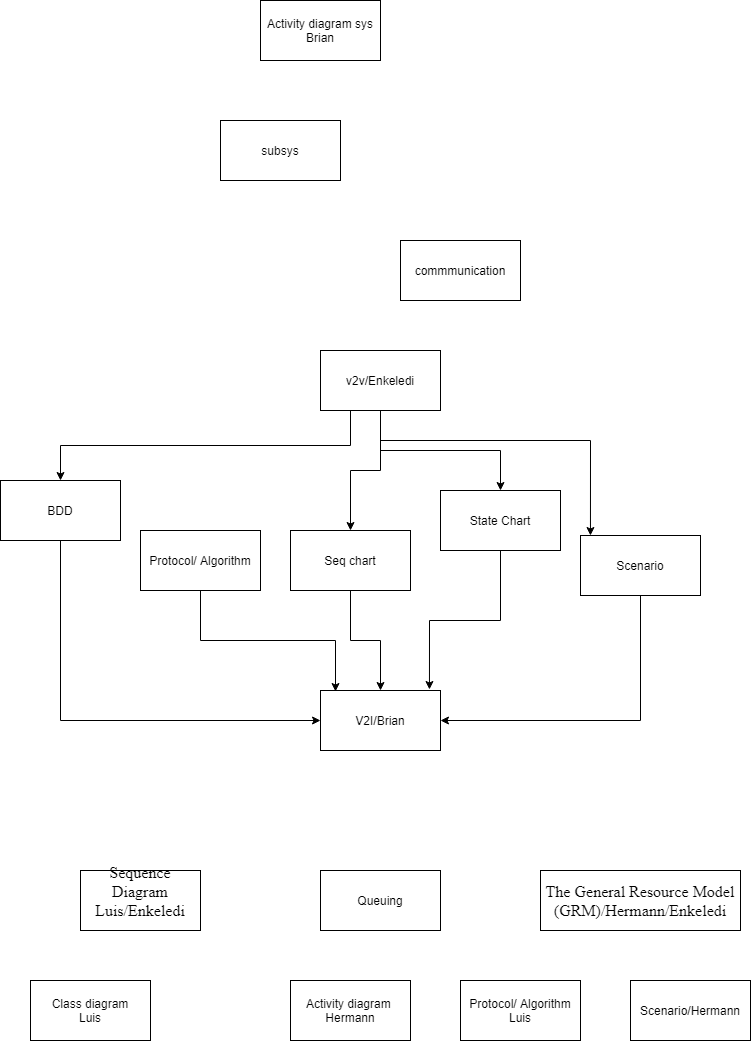

The diagram above was exported from draw.io. Its source (the exported page's mxGraphModel, read from the mxfile embedded in the PNG):
<mxGraphModel dx="1108" dy="527" grid="1" gridSize="10" guides="1" tooltips="1" connect="1" arrows="1" fold="1" page="1" pageScale="1" pageWidth="827" pageHeight="1169" math="0" shadow="0">
  <root>
    <mxCell id="0" />
    <mxCell id="1" parent="0" />
    <mxCell id="RvmSbQ2UhRwbbDVo6oDG-1" value="subsys" style="rounded=0;whiteSpace=wrap;html=1;" vertex="1" parent="1">
      <mxGeometry x="280" y="170" width="120" height="60" as="geometry" />
    </mxCell>
    <mxCell id="RvmSbQ2UhRwbbDVo6oDG-2" value="commmunication" style="rounded=0;whiteSpace=wrap;html=1;" vertex="1" parent="1">
      <mxGeometry x="460" y="290" width="120" height="60" as="geometry" />
    </mxCell>
    <mxCell id="RvmSbQ2UhRwbbDVo6oDG-7" style="edgeStyle=orthogonalEdgeStyle;rounded=0;orthogonalLoop=1;jettySize=auto;html=1;exitX=0.25;exitY=1;exitDx=0;exitDy=0;entryX=0.5;entryY=0;entryDx=0;entryDy=0;" edge="1" parent="1" source="RvmSbQ2UhRwbbDVo6oDG-3" target="RvmSbQ2UhRwbbDVo6oDG-5">
      <mxGeometry relative="1" as="geometry" />
    </mxCell>
    <mxCell id="RvmSbQ2UhRwbbDVo6oDG-8" style="edgeStyle=orthogonalEdgeStyle;rounded=0;orthogonalLoop=1;jettySize=auto;html=1;" edge="1" parent="1" source="RvmSbQ2UhRwbbDVo6oDG-3" target="RvmSbQ2UhRwbbDVo6oDG-9">
      <mxGeometry relative="1" as="geometry">
        <mxPoint x="550" y="500" as="targetPoint" />
      </mxGeometry>
    </mxCell>
    <mxCell id="RvmSbQ2UhRwbbDVo6oDG-11" style="edgeStyle=orthogonalEdgeStyle;rounded=0;orthogonalLoop=1;jettySize=auto;html=1;" edge="1" parent="1" source="RvmSbQ2UhRwbbDVo6oDG-3" target="RvmSbQ2UhRwbbDVo6oDG-10">
      <mxGeometry relative="1" as="geometry" />
    </mxCell>
    <mxCell id="RvmSbQ2UhRwbbDVo6oDG-14" style="edgeStyle=orthogonalEdgeStyle;rounded=0;orthogonalLoop=1;jettySize=auto;html=1;entryX=0.083;entryY=0;entryDx=0;entryDy=0;entryPerimeter=0;" edge="1" parent="1" source="RvmSbQ2UhRwbbDVo6oDG-3" target="RvmSbQ2UhRwbbDVo6oDG-13">
      <mxGeometry relative="1" as="geometry">
        <Array as="points">
          <mxPoint x="440" y="490" />
          <mxPoint x="650" y="490" />
        </Array>
      </mxGeometry>
    </mxCell>
    <mxCell id="RvmSbQ2UhRwbbDVo6oDG-3" value="v2v/Enkeledi" style="rounded=0;whiteSpace=wrap;html=1;" vertex="1" parent="1">
      <mxGeometry x="380" y="400" width="120" height="60" as="geometry" />
    </mxCell>
    <mxCell id="RvmSbQ2UhRwbbDVo6oDG-4" value="V2I/Brian" style="rounded=0;whiteSpace=wrap;html=1;" vertex="1" parent="1">
      <mxGeometry x="380" y="740" width="120" height="60" as="geometry" />
    </mxCell>
    <mxCell id="RvmSbQ2UhRwbbDVo6oDG-16" style="edgeStyle=orthogonalEdgeStyle;rounded=0;orthogonalLoop=1;jettySize=auto;html=1;exitX=0.5;exitY=1;exitDx=0;exitDy=0;entryX=0;entryY=0.5;entryDx=0;entryDy=0;" edge="1" parent="1" source="RvmSbQ2UhRwbbDVo6oDG-5" target="RvmSbQ2UhRwbbDVo6oDG-4">
      <mxGeometry relative="1" as="geometry" />
    </mxCell>
    <mxCell id="RvmSbQ2UhRwbbDVo6oDG-5" value="BDD" style="rounded=0;whiteSpace=wrap;html=1;" vertex="1" parent="1">
      <mxGeometry x="60" y="530" width="120" height="60" as="geometry" />
    </mxCell>
    <mxCell id="RvmSbQ2UhRwbbDVo6oDG-19" style="edgeStyle=orthogonalEdgeStyle;rounded=0;orthogonalLoop=1;jettySize=auto;html=1;exitX=0.5;exitY=1;exitDx=0;exitDy=0;entryX=0.908;entryY=-0.017;entryDx=0;entryDy=0;entryPerimeter=0;" edge="1" parent="1" source="RvmSbQ2UhRwbbDVo6oDG-9" target="RvmSbQ2UhRwbbDVo6oDG-4">
      <mxGeometry relative="1" as="geometry" />
    </mxCell>
    <mxCell id="RvmSbQ2UhRwbbDVo6oDG-9" value="State Chart" style="rounded=0;whiteSpace=wrap;html=1;" vertex="1" parent="1">
      <mxGeometry x="500" y="540" width="120" height="60" as="geometry" />
    </mxCell>
    <mxCell id="RvmSbQ2UhRwbbDVo6oDG-18" style="edgeStyle=orthogonalEdgeStyle;rounded=0;orthogonalLoop=1;jettySize=auto;html=1;exitX=0.5;exitY=1;exitDx=0;exitDy=0;entryX=0.5;entryY=0;entryDx=0;entryDy=0;" edge="1" parent="1" source="RvmSbQ2UhRwbbDVo6oDG-10" target="RvmSbQ2UhRwbbDVo6oDG-4">
      <mxGeometry relative="1" as="geometry" />
    </mxCell>
    <mxCell id="RvmSbQ2UhRwbbDVo6oDG-10" value="Seq chart" style="rounded=0;whiteSpace=wrap;html=1;" vertex="1" parent="1">
      <mxGeometry x="350" y="580" width="120" height="60" as="geometry" />
    </mxCell>
    <mxCell id="RvmSbQ2UhRwbbDVo6oDG-17" style="edgeStyle=orthogonalEdgeStyle;rounded=0;orthogonalLoop=1;jettySize=auto;html=1;exitX=0.5;exitY=1;exitDx=0;exitDy=0;entryX=0.125;entryY=0.017;entryDx=0;entryDy=0;entryPerimeter=0;" edge="1" parent="1" source="RvmSbQ2UhRwbbDVo6oDG-12" target="RvmSbQ2UhRwbbDVo6oDG-4">
      <mxGeometry relative="1" as="geometry" />
    </mxCell>
    <mxCell id="RvmSbQ2UhRwbbDVo6oDG-12" value="Protocol/ Algorithm" style="rounded=0;whiteSpace=wrap;html=1;" vertex="1" parent="1">
      <mxGeometry x="200" y="580" width="120" height="60" as="geometry" />
    </mxCell>
    <mxCell id="RvmSbQ2UhRwbbDVo6oDG-20" style="edgeStyle=orthogonalEdgeStyle;rounded=0;orthogonalLoop=1;jettySize=auto;html=1;exitX=0.5;exitY=1;exitDx=0;exitDy=0;entryX=1;entryY=0.5;entryDx=0;entryDy=0;" edge="1" parent="1" source="RvmSbQ2UhRwbbDVo6oDG-13" target="RvmSbQ2UhRwbbDVo6oDG-4">
      <mxGeometry relative="1" as="geometry" />
    </mxCell>
    <mxCell id="RvmSbQ2UhRwbbDVo6oDG-13" value="Scenario" style="rounded=0;whiteSpace=wrap;html=1;" vertex="1" parent="1">
      <mxGeometry x="640" y="585" width="120" height="60" as="geometry" />
    </mxCell>
    <mxCell id="RvmSbQ2UhRwbbDVo6oDG-15" value="Activity diagram sys&lt;br&gt;Brian" style="rounded=0;whiteSpace=wrap;html=1;" vertex="1" parent="1">
      <mxGeometry x="320" y="50" width="120" height="60" as="geometry" />
    </mxCell>
    <mxCell id="RvmSbQ2UhRwbbDVo6oDG-21" value="Queuing" style="rounded=0;whiteSpace=wrap;html=1;" vertex="1" parent="1">
      <mxGeometry x="380" y="920" width="120" height="60" as="geometry" />
    </mxCell>
    <mxCell id="RvmSbQ2UhRwbbDVo6oDG-22" value="Activity diagram&amp;nbsp;&lt;br&gt;Hermann" style="rounded=0;whiteSpace=wrap;html=1;" vertex="1" parent="1">
      <mxGeometry x="350" y="1030" width="120" height="60" as="geometry" />
    </mxCell>
    <mxCell id="RvmSbQ2UhRwbbDVo6oDG-23" value="Protocol/ Algorithm&lt;br&gt;Luis" style="rounded=0;whiteSpace=wrap;html=1;" vertex="1" parent="1">
      <mxGeometry x="520" y="1030" width="120" height="60" as="geometry" />
    </mxCell>
    <mxCell id="RvmSbQ2UhRwbbDVo6oDG-24" value="Class diagram&lt;br&gt;Luis" style="rounded=0;whiteSpace=wrap;html=1;" vertex="1" parent="1">
      <mxGeometry x="90" y="1030" width="120" height="60" as="geometry" />
    </mxCell>
    <mxCell id="RvmSbQ2UhRwbbDVo6oDG-25" value="Scenario/Hermann" style="rounded=0;whiteSpace=wrap;html=1;" vertex="1" parent="1">
      <mxGeometry x="690" y="1030" width="120" height="60" as="geometry" />
    </mxCell>
    <mxCell id="RvmSbQ2UhRwbbDVo6oDG-26" value="&lt;span style=&quot;font-family: &amp;#34;times new roman&amp;#34; ; font-size: medium&quot;&gt;Sequence Diagram&lt;br&gt;Luis/Enkeledi&lt;br&gt;&lt;br&gt;&lt;/span&gt;" style="rounded=0;whiteSpace=wrap;html=1;" vertex="1" parent="1">
      <mxGeometry x="140" y="920" width="120" height="60" as="geometry" />
    </mxCell>
    <mxCell id="RvmSbQ2UhRwbbDVo6oDG-27" value="&lt;span style=&quot;font-family: &amp;#34;times new roman&amp;#34; ; font-size: medium ; text-align: left&quot;&gt;The General Resource Model (GRM)/Hermann/Enkeledi&lt;/span&gt;" style="rounded=0;whiteSpace=wrap;html=1;" vertex="1" parent="1">
      <mxGeometry x="600" y="920" width="200" height="60" as="geometry" />
    </mxCell>
  </root>
</mxGraphModel>